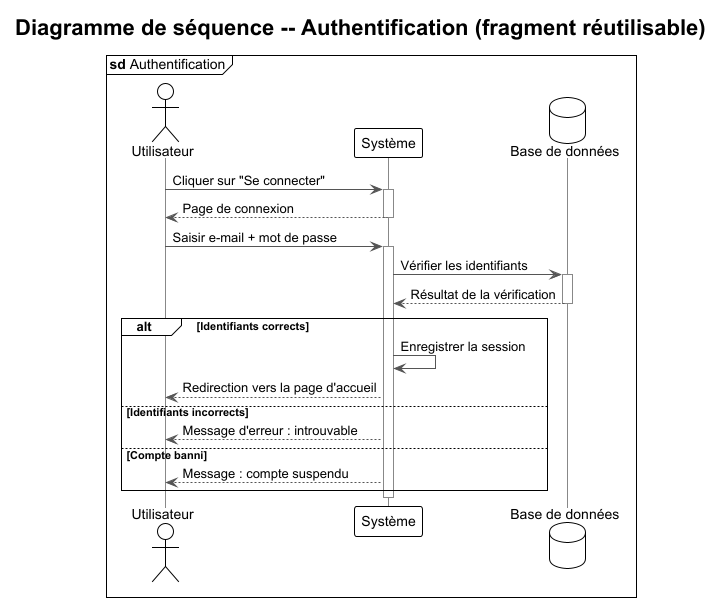

The diagram above was rendered by PlantUML. Its source (embedded in the PNG):
@startuml Sequence_Authentification
!theme plain
skinparam backgroundColor #FFFFFF
skinparam defaultFontName Arial
skinparam SequenceArrowColor #555555
skinparam SequenceLifeLineBorderColor #888888
skinparam SequenceBoxBorderColor #333333

title Diagramme de séquence -- Authentification (fragment réutilisable)
mainframe **sd** Authentification

actor       "Utilisateur"     as U
participant "Système"         as S
database    "Base de données" as DB

U  -> S  : Cliquer sur "Se connecter"
activate S
S --> U  : Page de connexion
deactivate S

U  -> S  : Saisir e-mail + mot de passe
activate S
S  -> DB : Vérifier les identifiants
activate DB
DB --> S : Résultat de la vérification
deactivate DB

alt Identifiants corrects
  S -> S : Enregistrer la session
  S --> U : Redirection vers la page d'accueil
else Identifiants incorrects
  S --> U : Message d'erreur : introuvable
else Compte banni
  S --> U : Message : compte suspendu
end
deactivate S
@enduml